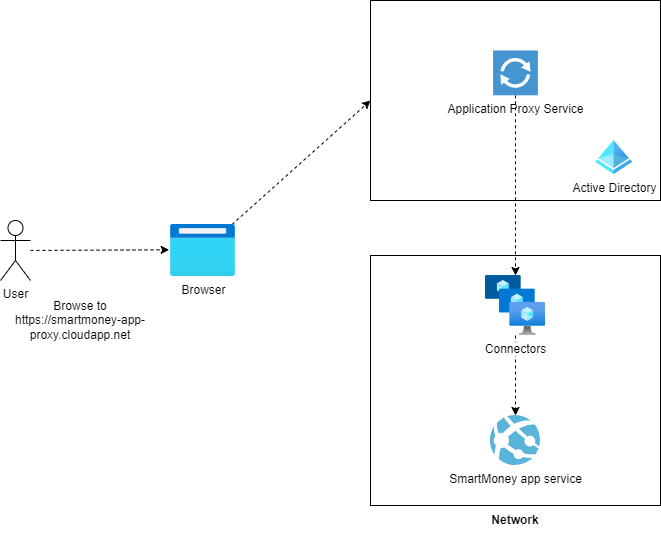

The diagram above was exported from draw.io. Its source (the exported page's mxGraphModel, read from the mxfile embedded in the PNG):
<mxGraphModel dx="1720" dy="809" grid="1" gridSize="10" guides="1" tooltips="1" connect="1" arrows="1" fold="1" page="1" pageScale="1" pageWidth="850" pageHeight="1100" math="0" shadow="0">
  <root>
    <mxCell id="0" />
    <mxCell id="1" parent="0" />
    <mxCell id="12" value="" style="rounded=0;whiteSpace=wrap;html=1;" vertex="1" parent="1">
      <mxGeometry x="440" y="415" width="290" height="250" as="geometry" />
    </mxCell>
    <mxCell id="4" style="edgeStyle=none;html=1;entryX=-0.021;entryY=0.487;entryDx=0;entryDy=0;entryPerimeter=0;dashed=1;" edge="1" parent="1" source="2" target="3">
      <mxGeometry relative="1" as="geometry" />
    </mxCell>
    <mxCell id="2" value="User" style="shape=umlActor;verticalLabelPosition=bottom;verticalAlign=top;html=1;outlineConnect=0;" vertex="1" parent="1">
      <mxGeometry x="70" y="380" width="30" height="60" as="geometry" />
    </mxCell>
    <mxCell id="11" style="edgeStyle=none;html=1;entryX=0;entryY=0.5;entryDx=0;entryDy=0;dashed=1;" edge="1" parent="1" source="3" target="8">
      <mxGeometry relative="1" as="geometry" />
    </mxCell>
    <mxCell id="3" value="Browser" style="aspect=fixed;html=1;points=[];align=center;image;fontSize=12;image=img/lib/azure2/general/Browser.svg;" vertex="1" parent="1">
      <mxGeometry x="240" y="384" width="65" height="52" as="geometry" />
    </mxCell>
    <mxCell id="6" value="Browse to https://smartmoney-app-proxy.cloudapp.net" style="text;html=1;strokeColor=none;fillColor=none;align=center;verticalAlign=middle;whiteSpace=wrap;rounded=0;" vertex="1" parent="1">
      <mxGeometry x="80" y="440" width="140" height="80" as="geometry" />
    </mxCell>
    <mxCell id="8" value="" style="rounded=0;whiteSpace=wrap;html=1;" vertex="1" parent="1">
      <mxGeometry x="440" y="160" width="290" height="200" as="geometry" />
    </mxCell>
    <mxCell id="17" style="edgeStyle=none;html=1;dashed=1;" edge="1" parent="1" source="9" target="14">
      <mxGeometry relative="1" as="geometry" />
    </mxCell>
    <mxCell id="9" value="Application Proxy Service" style="pointerEvents=1;shadow=0;dashed=0;html=1;strokeColor=none;fillColor=#4495D1;labelPosition=center;verticalLabelPosition=bottom;verticalAlign=top;align=center;outlineConnect=0;shape=mxgraph.veeam.2d.proxy;" vertex="1" parent="1">
      <mxGeometry x="562.6" y="210" width="44.8" height="44.8" as="geometry" />
    </mxCell>
    <mxCell id="10" value="Active Directory" style="aspect=fixed;html=1;points=[];align=center;image;fontSize=12;image=img/lib/azure2/identity/Azure_Active_Directory.svg;" vertex="1" parent="1">
      <mxGeometry x="665" y="300" width="37.19" height="34" as="geometry" />
    </mxCell>
    <mxCell id="13" value="Network" style="text;html=1;strokeColor=none;fillColor=none;align=center;verticalAlign=middle;whiteSpace=wrap;rounded=0;fontStyle=1" vertex="1" parent="1">
      <mxGeometry x="440" y="665" width="290" height="30" as="geometry" />
    </mxCell>
    <mxCell id="16" style="edgeStyle=none;html=1;dashed=1;" edge="1" parent="1" source="14" target="15">
      <mxGeometry relative="1" as="geometry" />
    </mxCell>
    <mxCell id="14" value="Connectors" style="aspect=fixed;html=1;points=[];align=center;image;fontSize=12;image=img/lib/azure2/compute/VM_Scale_Sets.svg;" vertex="1" parent="1">
      <mxGeometry x="555" y="435" width="60" height="60" as="geometry" />
    </mxCell>
    <mxCell id="15" value="SmartMoney app service" style="sketch=0;aspect=fixed;html=1;points=[];align=center;image;fontSize=12;image=img/lib/mscae/App_Services.svg;" vertex="1" parent="1">
      <mxGeometry x="560" y="575" width="50" height="50" as="geometry" />
    </mxCell>
  </root>
</mxGraphModel>